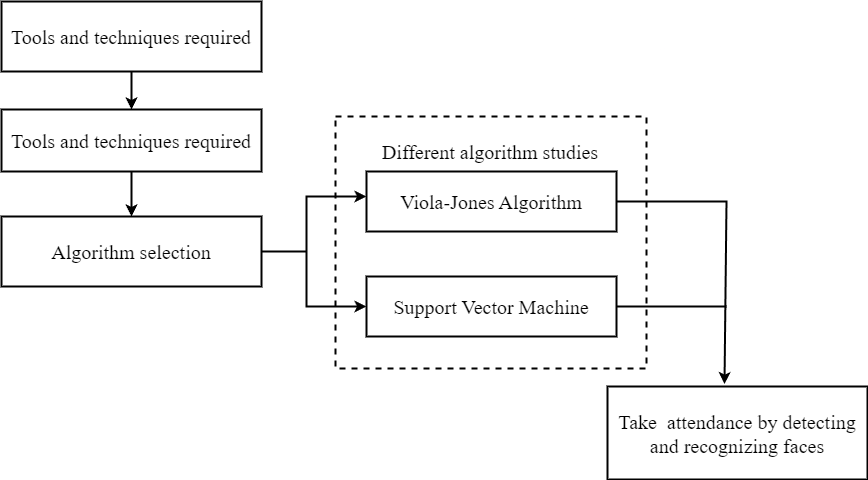

The diagram above was exported from draw.io. Its source (the exported page's mxGraphModel, read from the mxfile embedded in the PNG):
<mxGraphModel dx="880" dy="1590" grid="1" gridSize="10" guides="1" tooltips="1" connect="1" arrows="1" fold="1" page="1" pageScale="1" pageWidth="850" pageHeight="1100" math="0" shadow="0">
  <root>
    <mxCell id="0" />
    <mxCell id="1" parent="0" />
    <mxCell id="MExg1i_2vfc88a7S7AF4-2" value="&lt;font style=&quot;font-size: 20px;&quot; face=&quot;Times New Roman&quot;&gt;Tools and techniques required&lt;/font&gt;" style="rounded=0;whiteSpace=wrap;html=1;strokeWidth=2;fontSize=20;" parent="1" vertex="1">
      <mxGeometry x="35" y="98" width="260" height="62" as="geometry" />
    </mxCell>
    <mxCell id="MExg1i_2vfc88a7S7AF4-3" value="&lt;font face=&quot;Times New Roman&quot; style=&quot;font-size: 20px;&quot;&gt;&lt;span style=&quot;font-size: 20px;&quot;&gt;Algorithm selection&lt;/span&gt;&lt;/font&gt;" style="rounded=0;whiteSpace=wrap;html=1;strokeWidth=2;fontSize=20;" parent="1" vertex="1">
      <mxGeometry x="35" y="205" width="260" height="70" as="geometry" />
    </mxCell>
    <mxCell id="MExg1i_2vfc88a7S7AF4-4" value="&lt;font style=&quot;font-size: 20px;&quot; face=&quot;Times New Roman&quot;&gt;Viola-Jones Algorithm&lt;/font&gt;" style="rounded=0;whiteSpace=wrap;html=1;strokeWidth=2;fontSize=20;" parent="1" vertex="1">
      <mxGeometry x="400" y="160" width="250" height="60" as="geometry" />
    </mxCell>
    <mxCell id="MExg1i_2vfc88a7S7AF4-5" value="&lt;font style=&quot;font-size: 20px;&quot; face=&quot;Times New Roman&quot;&gt;Support Vector Machine&lt;/font&gt;" style="rounded=0;whiteSpace=wrap;html=1;strokeWidth=2;fontSize=20;" parent="1" vertex="1">
      <mxGeometry x="400" y="265" width="250" height="60" as="geometry" />
    </mxCell>
    <mxCell id="MExg1i_2vfc88a7S7AF4-10" value="" style="endArrow=classic;startArrow=classic;html=1;rounded=0;entryX=0;entryY=0.5;entryDx=0;entryDy=0;exitX=0;exitY=0.5;exitDx=0;exitDy=0;strokeWidth=2;fontSize=20;" parent="1" source="MExg1i_2vfc88a7S7AF4-5" edge="1">
      <mxGeometry width="50" height="50" relative="1" as="geometry">
        <mxPoint x="400" y="371.2972972972973" as="sourcePoint" />
        <mxPoint x="400" y="185" as="targetPoint" />
        <Array as="points">
          <mxPoint x="340" y="295" />
          <mxPoint x="340" y="185" />
        </Array>
      </mxGeometry>
    </mxCell>
    <mxCell id="MExg1i_2vfc88a7S7AF4-13" value="&lt;font style=&quot;font-size: 20px;&quot; face=&quot;Times New Roman&quot;&gt;Take&amp;nbsp; attendance by detecting and recognizing faces&lt;/font&gt;" style="rounded=0;whiteSpace=wrap;html=1;strokeWidth=2;fontSize=20;" parent="1" vertex="1">
      <mxGeometry x="641" y="375" width="260" height="93" as="geometry" />
    </mxCell>
    <mxCell id="MExg1i_2vfc88a7S7AF4-14" value="" style="endArrow=none;html=1;rounded=0;exitX=1;exitY=0.5;exitDx=0;exitDy=0;strokeWidth=2;fontSize=20;" parent="1" source="MExg1i_2vfc88a7S7AF4-5" edge="1">
      <mxGeometry width="50" height="50" relative="1" as="geometry">
        <mxPoint x="680" y="310" as="sourcePoint" />
        <mxPoint x="760" y="295" as="targetPoint" />
      </mxGeometry>
    </mxCell>
    <mxCell id="MExg1i_2vfc88a7S7AF4-15" value="" style="endArrow=classic;html=1;rounded=0;exitX=1;exitY=0.5;exitDx=0;exitDy=0;entryX=0.45;entryY=-0.026;entryDx=0;entryDy=0;entryPerimeter=0;strokeWidth=2;fontSize=20;" parent="1" source="MExg1i_2vfc88a7S7AF4-4" target="MExg1i_2vfc88a7S7AF4-13" edge="1">
      <mxGeometry width="50" height="50" relative="1" as="geometry">
        <mxPoint x="680" y="210" as="sourcePoint" />
        <mxPoint x="730" y="160" as="targetPoint" />
        <Array as="points">
          <mxPoint x="760" y="190" />
        </Array>
      </mxGeometry>
    </mxCell>
    <mxCell id="MExg1i_2vfc88a7S7AF4-17" value="" style="endArrow=classic;html=1;rounded=0;exitX=0.5;exitY=1;exitDx=0;exitDy=0;entryX=0.5;entryY=0;entryDx=0;entryDy=0;strokeWidth=2;fontSize=20;" parent="1" source="MExg1i_2vfc88a7S7AF4-2" target="MExg1i_2vfc88a7S7AF4-3" edge="1">
      <mxGeometry width="50" height="50" relative="1" as="geometry">
        <mxPoint x="160" y="440" as="sourcePoint" />
        <mxPoint x="210" y="390" as="targetPoint" />
      </mxGeometry>
    </mxCell>
    <mxCell id="MExg1i_2vfc88a7S7AF4-18" value="&lt;font style=&quot;font-size: 20px;&quot; face=&quot;Times New Roman&quot;&gt;Different algorithm studies&lt;/font&gt;" style="text;html=1;strokeColor=none;fillColor=none;align=center;verticalAlign=middle;whiteSpace=wrap;rounded=0;fontSize=20;" parent="1" vertex="1">
      <mxGeometry x="414" y="125" width="220" height="30" as="geometry" />
    </mxCell>
    <mxCell id="gMT2NXkqrDV01p6jIlpg-1" value="" style="endArrow=none;html=1;rounded=0;strokeWidth=2;exitX=1;exitY=0.5;exitDx=0;exitDy=0;fontSize=20;" parent="1" source="MExg1i_2vfc88a7S7AF4-3" edge="1">
      <mxGeometry width="50" height="50" relative="1" as="geometry">
        <mxPoint x="240" y="350" as="sourcePoint" />
        <mxPoint x="340" y="240" as="targetPoint" />
      </mxGeometry>
    </mxCell>
    <mxCell id="gMT2NXkqrDV01p6jIlpg-2" value="" style="rounded=0;whiteSpace=wrap;html=1;strokeWidth=2;fillColor=none;dashed=1;fontSize=20;" parent="1" vertex="1">
      <mxGeometry x="369" y="105" width="311" height="252" as="geometry" />
    </mxCell>
    <mxCell id="YSu5Z6Yn-bhbax4dJpBo-2" value="&lt;font style=&quot;font-size: 20px;&quot; face=&quot;Times New Roman&quot;&gt;Tools and techniques required&lt;/font&gt;" style="rounded=0;whiteSpace=wrap;html=1;strokeWidth=2;fontSize=20;" parent="1" vertex="1">
      <mxGeometry x="35" y="-10" width="260" height="70" as="geometry" />
    </mxCell>
    <mxCell id="YSu5Z6Yn-bhbax4dJpBo-3" value="" style="endArrow=classic;html=1;rounded=0;exitX=0.5;exitY=1;exitDx=0;exitDy=0;entryX=0.5;entryY=0;entryDx=0;entryDy=0;strokeWidth=2;fontSize=20;" parent="1" source="YSu5Z6Yn-bhbax4dJpBo-2" target="MExg1i_2vfc88a7S7AF4-2" edge="1">
      <mxGeometry width="50" height="50" relative="1" as="geometry">
        <mxPoint x="370" y="40" as="sourcePoint" />
        <mxPoint x="420" y="-10" as="targetPoint" />
      </mxGeometry>
    </mxCell>
  </root>
</mxGraphModel>